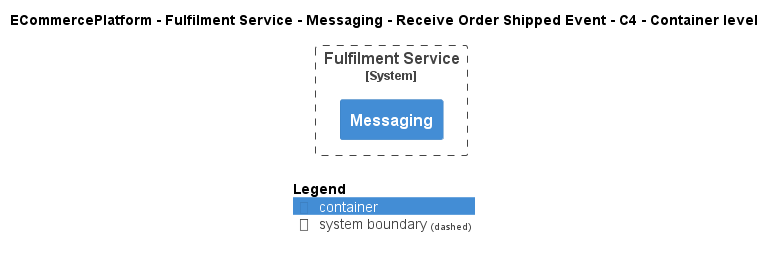

The diagram above was rendered by PlantUML. Its source (embedded in the PNG):
@startuml
!include ..\..\..\..\..\..\..\.c4s\C4_Container.puml

AddElementTag("c4interflow:lifecycle:new", $bgColor=green, $fontColor=#ffffff, $borderColor=green, $shadowing="False")
AddElementTag("c4interflow:lifecycle:changed", $bgColor=orange, $fontColor=#ffffff, $borderColor=orange, $shadowing="False")
AddElementTag("c4interflow:lifecycle:removed", $bgColor=red, $fontColor=#ffffff, $borderColor=red, $shadowing="False")

AddRelTag("c4interflow:lifecycle:new", $textColor=green, $lineColor=green)
AddRelTag("c4interflow:lifecycle:changed", $textColor=orange, $lineColor=orange)
AddRelTag("c4interflow:lifecycle:removed", $textColor=red, $lineColor=red)

SHOW_PERSON_PORTRAIT()
LAYOUT_TOP_DOWN()

skinparam linetype polyline

title ECommercePlatform - Fulfilment Service - Messaging - Receive Order Shipped Event - C4 - Container level


System_Boundary(ECommercePlatform.SoftwareSystems.FulfilmentService, "Fulfilment Service") {
    Container(ECommercePlatform.SoftwareSystems.FulfilmentService.Containers.Messaging, "Messaging", "", "")
}



SHOW_LEGEND()
@enduml